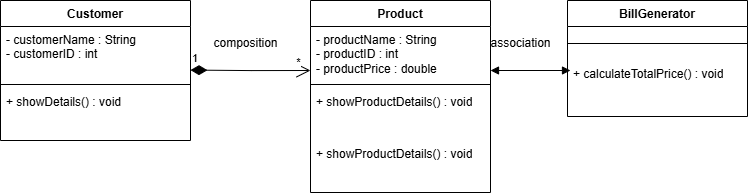

The diagram above was exported from draw.io. Its source (the exported page's mxGraphModel, read from the mxfile embedded in the PNG):
<mxGraphModel dx="808" dy="402" grid="1" gridSize="10" guides="1" tooltips="1" connect="1" arrows="1" fold="1" page="1" pageScale="1" pageWidth="827" pageHeight="1169" math="0" shadow="0">
  <root>
    <mxCell id="0" />
    <mxCell id="1" parent="0" />
    <mxCell id="senDcUlbrvCvoX02UAVw-1" value="Customer" style="swimlane;fontStyle=1;align=center;verticalAlign=top;childLayout=stackLayout;horizontal=1;startSize=26;horizontalStack=0;resizeParent=1;resizeParentMax=0;resizeLast=0;collapsible=1;marginBottom=0;whiteSpace=wrap;html=1;" vertex="1" parent="1">
      <mxGeometry x="80" y="140" width="190" height="140" as="geometry" />
    </mxCell>
    <mxCell id="senDcUlbrvCvoX02UAVw-2" value="- customerName : String&lt;div&gt;- customerID : int&lt;/div&gt;" style="text;strokeColor=none;fillColor=none;align=left;verticalAlign=top;spacingLeft=4;spacingRight=4;overflow=hidden;rotatable=0;points=[[0,0.5],[1,0.5]];portConstraint=eastwest;whiteSpace=wrap;html=1;" vertex="1" parent="senDcUlbrvCvoX02UAVw-1">
      <mxGeometry y="26" width="190" height="54" as="geometry" />
    </mxCell>
    <mxCell id="senDcUlbrvCvoX02UAVw-3" value="" style="line;strokeWidth=1;fillColor=none;align=left;verticalAlign=middle;spacingTop=-1;spacingLeft=3;spacingRight=3;rotatable=0;labelPosition=right;points=[];portConstraint=eastwest;strokeColor=inherit;" vertex="1" parent="senDcUlbrvCvoX02UAVw-1">
      <mxGeometry y="80" width="190" height="8" as="geometry" />
    </mxCell>
    <mxCell id="senDcUlbrvCvoX02UAVw-4" value="+ showDetails() : void" style="text;strokeColor=none;fillColor=none;align=left;verticalAlign=top;spacingLeft=4;spacingRight=4;overflow=hidden;rotatable=0;points=[[0,0.5],[1,0.5]];portConstraint=eastwest;whiteSpace=wrap;html=1;" vertex="1" parent="senDcUlbrvCvoX02UAVw-1">
      <mxGeometry y="88" width="190" height="52" as="geometry" />
    </mxCell>
    <mxCell id="senDcUlbrvCvoX02UAVw-5" value="Product" style="swimlane;fontStyle=1;align=center;verticalAlign=top;childLayout=stackLayout;horizontal=1;startSize=26;horizontalStack=0;resizeParent=1;resizeParentMax=0;resizeLast=0;collapsible=1;marginBottom=0;whiteSpace=wrap;html=1;" vertex="1" parent="1">
      <mxGeometry x="390" y="140" width="180" height="192" as="geometry" />
    </mxCell>
    <mxCell id="senDcUlbrvCvoX02UAVw-6" value="- productName : String&lt;div&gt;- productID : int&lt;/div&gt;&lt;div&gt;- productPrice : double&lt;/div&gt;" style="text;strokeColor=none;fillColor=none;align=left;verticalAlign=top;spacingLeft=4;spacingRight=4;overflow=hidden;rotatable=0;points=[[0,0.5],[1,0.5]];portConstraint=eastwest;whiteSpace=wrap;html=1;" vertex="1" parent="senDcUlbrvCvoX02UAVw-5">
      <mxGeometry y="26" width="180" height="54" as="geometry" />
    </mxCell>
    <mxCell id="senDcUlbrvCvoX02UAVw-7" value="" style="line;strokeWidth=1;fillColor=none;align=left;verticalAlign=middle;spacingTop=-1;spacingLeft=3;spacingRight=3;rotatable=0;labelPosition=right;points=[];portConstraint=eastwest;strokeColor=inherit;" vertex="1" parent="senDcUlbrvCvoX02UAVw-5">
      <mxGeometry y="80" width="180" height="8" as="geometry" />
    </mxCell>
    <mxCell id="senDcUlbrvCvoX02UAVw-17" value="+ showProductDetails() : void" style="text;strokeColor=none;fillColor=none;align=left;verticalAlign=top;spacingLeft=4;spacingRight=4;overflow=hidden;rotatable=0;points=[[0,0.5],[1,0.5]];portConstraint=eastwest;whiteSpace=wrap;html=1;" vertex="1" parent="senDcUlbrvCvoX02UAVw-5">
      <mxGeometry y="88" width="180" height="52" as="geometry" />
    </mxCell>
    <mxCell id="senDcUlbrvCvoX02UAVw-8" value="+ showProductDetails() : void" style="text;strokeColor=none;fillColor=none;align=left;verticalAlign=top;spacingLeft=4;spacingRight=4;overflow=hidden;rotatable=0;points=[[0,0.5],[1,0.5]];portConstraint=eastwest;whiteSpace=wrap;html=1;" vertex="1" parent="senDcUlbrvCvoX02UAVw-5">
      <mxGeometry y="140" width="180" height="52" as="geometry" />
    </mxCell>
    <mxCell id="senDcUlbrvCvoX02UAVw-9" value="BillGenerator" style="swimlane;fontStyle=1;align=center;verticalAlign=top;childLayout=stackLayout;horizontal=1;startSize=26;horizontalStack=0;resizeParent=1;resizeParentMax=0;resizeLast=0;collapsible=1;marginBottom=0;whiteSpace=wrap;html=1;" vertex="1" parent="1">
      <mxGeometry x="647" y="140" width="180" height="116" as="geometry" />
    </mxCell>
    <mxCell id="senDcUlbrvCvoX02UAVw-11" value="" style="line;strokeWidth=1;fillColor=none;align=left;verticalAlign=middle;spacingTop=-1;spacingLeft=3;spacingRight=3;rotatable=0;labelPosition=right;points=[];portConstraint=eastwest;strokeColor=inherit;" vertex="1" parent="senDcUlbrvCvoX02UAVw-9">
      <mxGeometry y="26" width="180" height="34" as="geometry" />
    </mxCell>
    <mxCell id="senDcUlbrvCvoX02UAVw-12" value="+ calculateTotalPrice() : void" style="text;strokeColor=none;fillColor=none;align=left;verticalAlign=top;spacingLeft=4;spacingRight=4;overflow=hidden;rotatable=0;points=[[0,0.5],[1,0.5]];portConstraint=eastwest;whiteSpace=wrap;html=1;" vertex="1" parent="senDcUlbrvCvoX02UAVw-9">
      <mxGeometry y="60" width="180" height="56" as="geometry" />
    </mxCell>
    <mxCell id="senDcUlbrvCvoX02UAVw-15" value="1" style="endArrow=open;html=1;endSize=12;startArrow=diamondThin;startSize=14;startFill=1;edgeStyle=orthogonalEdgeStyle;align=left;verticalAlign=bottom;rounded=0;" edge="1" parent="1">
      <mxGeometry x="-1" y="3" relative="1" as="geometry">
        <mxPoint x="270" y="209.58" as="sourcePoint" />
        <mxPoint x="390" y="210" as="targetPoint" />
      </mxGeometry>
    </mxCell>
    <mxCell id="senDcUlbrvCvoX02UAVw-16" value="*" style="edgeLabel;html=1;align=center;verticalAlign=middle;resizable=0;points=[];" vertex="1" connectable="0" parent="senDcUlbrvCvoX02UAVw-15">
      <mxGeometry x="0.7946" y="8" relative="1" as="geometry">
        <mxPoint as="offset" />
      </mxGeometry>
    </mxCell>
    <mxCell id="senDcUlbrvCvoX02UAVw-18" value="composition" style="text;html=1;align=center;verticalAlign=middle;resizable=0;points=[];autosize=1;strokeColor=none;fillColor=none;" vertex="1" parent="1">
      <mxGeometry x="280" y="168" width="90" height="30" as="geometry" />
    </mxCell>
    <mxCell id="senDcUlbrvCvoX02UAVw-19" value="" style="endArrow=block;startArrow=block;endFill=1;startFill=1;html=1;rounded=0;" edge="1" parent="1">
      <mxGeometry width="160" relative="1" as="geometry">
        <mxPoint x="570" y="210" as="sourcePoint" />
        <mxPoint x="650" y="210" as="targetPoint" />
      </mxGeometry>
    </mxCell>
    <mxCell id="senDcUlbrvCvoX02UAVw-20" value="association" style="text;html=1;align=center;verticalAlign=middle;resizable=0;points=[];autosize=1;strokeColor=none;fillColor=none;" vertex="1" parent="1">
      <mxGeometry x="560" y="168" width="80" height="30" as="geometry" />
    </mxCell>
  </root>
</mxGraphModel>